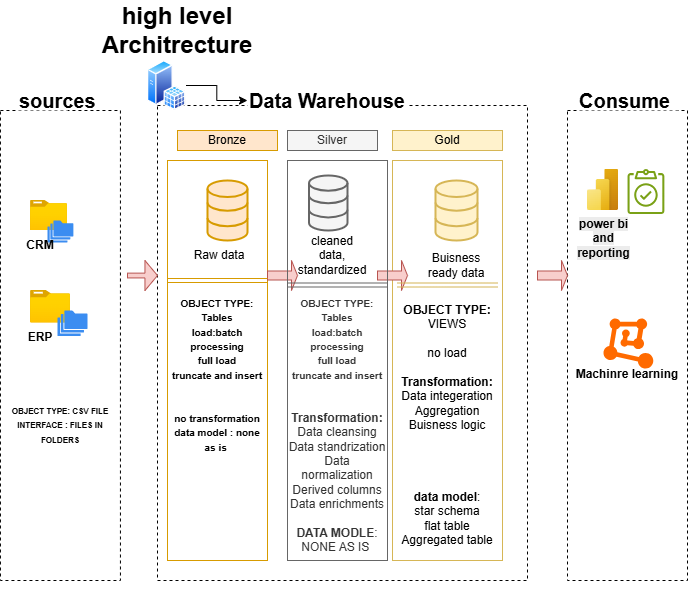

The diagram above was exported from draw.io. Its source (the exported page's mxGraphModel, read from the mxfile embedded in the PNG):
<mxGraphModel dx="1028" dy="595" grid="1" gridSize="10" guides="1" tooltips="1" connect="1" arrows="1" fold="1" page="1" pageScale="1" pageWidth="850" pageHeight="1100" math="0" shadow="0">
  <root>
    <mxCell id="0" />
    <mxCell id="1" parent="0" />
    <mxCell id="sxxJFvXYnQKyj-S9rKtp-1" value="&lt;font style=&quot;font-size: 24px;&quot;&gt;&lt;b&gt;high level Architrecture&lt;/b&gt;&lt;/font&gt;" style="text;html=1;align=center;verticalAlign=middle;whiteSpace=wrap;rounded=0;" parent="1" vertex="1">
      <mxGeometry x="80" y="50" width="260" height="60" as="geometry" />
    </mxCell>
    <mxCell id="sxxJFvXYnQKyj-S9rKtp-2" value="&lt;div&gt;&lt;br&gt;&lt;/div&gt;&lt;div&gt;&lt;br&gt;&lt;/div&gt;&lt;div&gt;&lt;br&gt;&lt;/div&gt;&lt;div&gt;&lt;br&gt;&lt;/div&gt;&lt;div&gt;&lt;br&gt;&lt;/div&gt;&lt;div&gt;&lt;br&gt;&lt;/div&gt;&lt;div&gt;&lt;br&gt;&lt;/div&gt;&lt;div&gt;&lt;br&gt;&lt;/div&gt;&lt;div&gt;&lt;br&gt;&lt;/div&gt;&lt;div&gt;&lt;br&gt;&lt;/div&gt;&lt;div&gt;&lt;br&gt;&lt;/div&gt;&lt;div&gt;&lt;font style=&quot;font-size: 8px;&quot;&gt;&lt;b&gt;OBJECT TYPE: CSV FILE&lt;/b&gt;&lt;/font&gt;&lt;/div&gt;&lt;div&gt;&lt;font style=&quot;font-size: 8px;&quot;&gt;&lt;b&gt;INTERFACE : FILES IN FOLDERS&lt;/b&gt;&lt;/font&gt;&lt;/div&gt;" style="rounded=0;whiteSpace=wrap;html=1;fillColor=none;strokeColor=default;dashed=1;" parent="1" vertex="1">
      <mxGeometry x="32.94" y="160" width="120" height="470" as="geometry" />
    </mxCell>
    <mxCell id="sxxJFvXYnQKyj-S9rKtp-3" value="&lt;h4&gt;sources&lt;/h4&gt;" style="rounded=0;whiteSpace=wrap;html=1;align=left;strokeColor=none;dashed=1;fontSize=20;" parent="1" vertex="1">
      <mxGeometry x="50" y="140" width="50" height="20" as="geometry" />
    </mxCell>
    <mxCell id="sxxJFvXYnQKyj-S9rKtp-4" value="" style="rounded=0;whiteSpace=wrap;html=1;fillColor=none;strokeColor=default;dashed=1;" parent="1" vertex="1">
      <mxGeometry x="190" y="155" width="370" height="475" as="geometry" />
    </mxCell>
    <mxCell id="sxxJFvXYnQKyj-S9rKtp-6" value="&lt;h4&gt;Data Warehouse&lt;/h4&gt;" style="rounded=0;whiteSpace=wrap;html=1;align=left;strokeColor=none;dashed=1;fontSize=20;" parent="1" vertex="1">
      <mxGeometry x="280" y="140" width="160" height="20" as="geometry" />
    </mxCell>
    <mxCell id="sxxJFvXYnQKyj-S9rKtp-7" value="&lt;div&gt;&lt;b&gt;&lt;br&gt;&lt;/b&gt;&lt;/div&gt;&lt;div&gt;&lt;b&gt;&lt;br&gt;&lt;/b&gt;&lt;/div&gt;&lt;div&gt;&lt;b&gt;&lt;br&gt;&lt;/b&gt;&lt;/div&gt;&lt;div&gt;&lt;b&gt;&lt;br&gt;&lt;/b&gt;&lt;/div&gt;&lt;div&gt;&lt;b&gt;Machinre learning&lt;/b&gt;&lt;/div&gt;" style="rounded=0;whiteSpace=wrap;html=1;fillColor=none;strokeColor=default;dashed=1;" parent="1" vertex="1">
      <mxGeometry x="600" y="160" width="120" height="470" as="geometry" />
    </mxCell>
    <mxCell id="sxxJFvXYnQKyj-S9rKtp-8" value="&lt;h4&gt;Consume&lt;/h4&gt;" style="rounded=0;whiteSpace=wrap;html=1;align=left;strokeColor=none;dashed=1;fontSize=20;" parent="1" vertex="1">
      <mxGeometry x="610" y="140" width="100" height="20" as="geometry" />
    </mxCell>
    <mxCell id="sxxJFvXYnQKyj-S9rKtp-10" value="Bronze" style="rounded=0;whiteSpace=wrap;html=1;fillColor=#ffe6cc;strokeColor=#d79b00;" parent="1" vertex="1">
      <mxGeometry x="210" y="180" width="100" height="20" as="geometry" />
    </mxCell>
    <mxCell id="sxxJFvXYnQKyj-S9rKtp-12" value="Silver" style="rounded=0;whiteSpace=wrap;html=1;fillColor=#f5f5f5;strokeColor=#666666;fontColor=#333333;" parent="1" vertex="1">
      <mxGeometry x="320" y="180" width="90" height="20" as="geometry" />
    </mxCell>
    <mxCell id="sxxJFvXYnQKyj-S9rKtp-13" value="Gold" style="rounded=0;whiteSpace=wrap;html=1;fillColor=#fff2cc;strokeColor=#d6b656;" parent="1" vertex="1">
      <mxGeometry x="425" y="180" width="110" height="20" as="geometry" />
    </mxCell>
    <mxCell id="sxxJFvXYnQKyj-S9rKtp-14" value="&lt;div&gt;&lt;font style=&quot;font-size: 10px;&quot;&gt;&lt;b style=&quot;&quot;&gt;&lt;br&gt;&lt;/b&gt;&lt;/font&gt;&lt;/div&gt;&lt;div&gt;&lt;font style=&quot;font-size: 10px;&quot;&gt;&lt;b style=&quot;&quot;&gt;&lt;br&gt;&lt;/b&gt;&lt;/font&gt;&lt;/div&gt;&lt;div&gt;&lt;font style=&quot;font-size: 10px;&quot;&gt;&lt;b style=&quot;&quot;&gt;OBJECT TYPE: Tables&lt;/b&gt;&lt;/font&gt;&lt;/div&gt;&lt;div&gt;&lt;font style=&quot;font-size: 10px;&quot;&gt;&lt;b&gt;load:batch processing&lt;/b&gt;&lt;/font&gt;&lt;/div&gt;&lt;div&gt;&lt;font style=&quot;font-size: 10px;&quot;&gt;&lt;b&gt;full load&lt;/b&gt;&lt;/font&gt;&lt;/div&gt;&lt;div&gt;&lt;font style=&quot;font-size: 10px;&quot;&gt;&lt;b&gt;truncate and insert&lt;/b&gt;&lt;/font&gt;&lt;/div&gt;&lt;div&gt;&lt;br&gt;&lt;/div&gt;&lt;div&gt;&lt;br&gt;&lt;/div&gt;&lt;div&gt;&lt;b style=&quot;&quot;&gt;&lt;font style=&quot;font-size: 10px;&quot;&gt;no transformation&lt;/font&gt;&lt;/b&gt;&lt;/div&gt;&lt;div&gt;&lt;b style=&quot;&quot;&gt;&lt;font style=&quot;font-size: 10px;&quot;&gt;data model : none as is&amp;nbsp;&lt;/font&gt;&lt;/b&gt;&lt;/div&gt;" style="rounded=0;whiteSpace=wrap;html=1;fillColor=none;strokeColor=#d79b00;" parent="1" vertex="1">
      <mxGeometry x="200" y="210" width="100" height="400" as="geometry" />
    </mxCell>
    <mxCell id="sxxJFvXYnQKyj-S9rKtp-17" value="&lt;div&gt;&lt;b&gt;&lt;br&gt;&lt;/b&gt;&lt;/div&gt;&lt;b&gt;&lt;div&gt;&lt;b&gt;&lt;br&gt;&lt;/b&gt;&lt;/div&gt;&lt;div&gt;&lt;b&gt;&lt;br&gt;&lt;/b&gt;&lt;/div&gt;&lt;div&gt;&lt;b&gt;&lt;br&gt;&lt;/b&gt;&lt;/div&gt;&lt;div&gt;&lt;b&gt;&lt;br&gt;&lt;/b&gt;&lt;/div&gt;&lt;div&gt;&lt;b&gt;&lt;br&gt;&lt;/b&gt;&lt;/div&gt;&lt;div&gt;&lt;b&gt;&lt;br&gt;&lt;/b&gt;&lt;/div&gt;&lt;div&gt;&lt;b&gt;&lt;br&gt;&lt;/b&gt;&lt;/div&gt;&lt;div&gt;&lt;b&gt;&lt;br&gt;&lt;/b&gt;&lt;/div&gt;OBJECT TYPE:&lt;/b&gt; VIEWS&lt;div&gt;&lt;br&gt;&lt;/div&gt;&lt;div&gt;no load&lt;/div&gt;&lt;div&gt;&lt;br&gt;&lt;/div&gt;&lt;div&gt;&lt;b&gt;Transformation:&lt;/b&gt;&lt;/div&gt;&lt;div&gt;Data integeration&lt;/div&gt;&lt;div&gt;Aggregation&lt;/div&gt;&lt;div&gt;Buisness logic&lt;/div&gt;&lt;div&gt;&lt;br&gt;&lt;/div&gt;&lt;div&gt;&lt;br&gt;&lt;/div&gt;&lt;div&gt;&lt;br&gt;&lt;/div&gt;&lt;div&gt;&lt;br&gt;&lt;/div&gt;&lt;div&gt;&lt;b&gt;data model&lt;/b&gt;:&lt;/div&gt;&lt;div&gt;star schema&lt;/div&gt;&lt;div&gt;flat table&lt;/div&gt;&lt;div&gt;Aggregated table&lt;/div&gt;" style="rounded=0;whiteSpace=wrap;html=1;fillColor=none;strokeColor=#d6b656;" parent="1" vertex="1">
      <mxGeometry x="425" y="210" width="110" height="400" as="geometry" />
    </mxCell>
    <mxCell id="sxxJFvXYnQKyj-S9rKtp-18" value="" style="image;aspect=fixed;html=1;points=[];align=center;fontSize=12;image=img/lib/azure2/general/Folder_Blank.svg;" parent="1" vertex="1">
      <mxGeometry x="63" y="250" width="37" height="30.03" as="geometry" />
    </mxCell>
    <mxCell id="sxxJFvXYnQKyj-S9rKtp-19" value="" style="sketch=0;html=1;aspect=fixed;strokeColor=none;shadow=0;fillColor=#3B8DF1;verticalAlign=top;labelPosition=center;verticalLabelPosition=bottom;shape=mxgraph.gcp2.folders" parent="1" vertex="1">
      <mxGeometry x="80" y="270" width="25.88" height="22" as="geometry" />
    </mxCell>
    <mxCell id="sxxJFvXYnQKyj-S9rKtp-20" value="" style="image;aspect=fixed;html=1;points=[];align=center;fontSize=12;image=img/lib/azure2/general/Folder_Blank.svg;" parent="1" vertex="1">
      <mxGeometry x="63" y="340" width="40" height="32.46" as="geometry" />
    </mxCell>
    <mxCell id="sxxJFvXYnQKyj-S9rKtp-21" value="" style="sketch=0;html=1;aspect=fixed;strokeColor=none;shadow=0;fillColor=#3B8DF1;verticalAlign=top;labelPosition=center;verticalLabelPosition=bottom;shape=mxgraph.gcp2.folders" parent="1" vertex="1">
      <mxGeometry x="90" y="360" width="30" height="25.5" as="geometry" />
    </mxCell>
    <mxCell id="sxxJFvXYnQKyj-S9rKtp-22" value="&lt;b&gt;ERP&lt;/b&gt;" style="text;strokeColor=none;align=center;fillColor=none;html=1;verticalAlign=middle;whiteSpace=wrap;rounded=0;" parent="1" vertex="1">
      <mxGeometry x="43" y="372.46" width="60" height="30" as="geometry" />
    </mxCell>
    <mxCell id="sxxJFvXYnQKyj-S9rKtp-23" value="&lt;b&gt;CRM&lt;/b&gt;" style="text;strokeColor=none;align=center;fillColor=none;html=1;verticalAlign=middle;whiteSpace=wrap;rounded=0;" parent="1" vertex="1">
      <mxGeometry x="43" y="280.03" width="60" height="30" as="geometry" />
    </mxCell>
    <mxCell id="sxxJFvXYnQKyj-S9rKtp-24" value="" style="html=1;verticalLabelPosition=bottom;align=center;labelBackgroundColor=#ffffff;verticalAlign=top;strokeWidth=2;strokeColor=#d79b00;shadow=0;dashed=0;shape=mxgraph.ios7.icons.data;fillColor=#ffe6cc;" parent="1" vertex="1">
      <mxGeometry x="240" y="230" width="40" height="60" as="geometry" />
    </mxCell>
    <mxCell id="sxxJFvXYnQKyj-S9rKtp-25" value="" style="html=1;verticalLabelPosition=bottom;align=center;labelBackgroundColor=#ffffff;verticalAlign=top;strokeWidth=2;strokeColor=#666666;shadow=0;dashed=0;shape=mxgraph.ios7.icons.data;fillColor=#f5f5f5;fontColor=#333333;" parent="1" vertex="1">
      <mxGeometry x="341.5" y="225" width="38.5" height="55" as="geometry" />
    </mxCell>
    <mxCell id="sxxJFvXYnQKyj-S9rKtp-26" value="" style="html=1;verticalLabelPosition=bottom;align=center;labelBackgroundColor=#ffffff;verticalAlign=top;strokeWidth=2;strokeColor=#d6b656;shadow=0;dashed=0;shape=mxgraph.ios7.icons.data;fillColor=#fff2cc;" parent="1" vertex="1">
      <mxGeometry x="468" y="230" width="42" height="60" as="geometry" />
    </mxCell>
    <mxCell id="sxxJFvXYnQKyj-S9rKtp-27" value="" style="shape=singleArrow;whiteSpace=wrap;html=1;fillColor=#f8cecc;strokeColor=#b85450;arrowWidth=0.15999959309895834;arrowSize=0.41800020345052263;" parent="1" vertex="1">
      <mxGeometry x="160" y="310.03" width="30" height="30" as="geometry" />
    </mxCell>
    <mxCell id="sxxJFvXYnQKyj-S9rKtp-28" value="" style="shape=singleArrow;whiteSpace=wrap;html=1;fillColor=#f8cecc;strokeColor=#b85450;" parent="1" vertex="1">
      <mxGeometry x="570" y="310" width="30" height="30" as="geometry" />
    </mxCell>
    <mxCell id="sxxJFvXYnQKyj-S9rKtp-29" value="" style="shape=singleArrow;whiteSpace=wrap;html=1;fillColor=#f8cecc;strokeColor=#b85450;" parent="1" vertex="1">
      <mxGeometry x="300" y="310" width="30" height="30" as="geometry" />
    </mxCell>
    <mxCell id="sxxJFvXYnQKyj-S9rKtp-30" value="" style="shape=singleArrow;whiteSpace=wrap;html=1;fillColor=#f8cecc;strokeColor=#b85450;" parent="1" vertex="1">
      <mxGeometry x="410" y="310" width="30" height="30" as="geometry" />
    </mxCell>
    <mxCell id="sxxJFvXYnQKyj-S9rKtp-31" value="Raw data" style="text;strokeColor=none;align=center;fillColor=none;html=1;verticalAlign=middle;whiteSpace=wrap;rounded=0;" parent="1" vertex="1">
      <mxGeometry x="222" y="290" width="60" height="30" as="geometry" />
    </mxCell>
    <mxCell id="sxxJFvXYnQKyj-S9rKtp-32" value="cleaned data, standardized" style="text;strokeColor=none;align=center;fillColor=none;html=1;verticalAlign=middle;whiteSpace=wrap;rounded=0;" parent="1" vertex="1">
      <mxGeometry x="335" y="290" width="60" height="30" as="geometry" />
    </mxCell>
    <mxCell id="sxxJFvXYnQKyj-S9rKtp-33" value="Buisness ready data" style="text;strokeColor=none;align=center;fillColor=none;html=1;verticalAlign=middle;whiteSpace=wrap;rounded=0;" parent="1" vertex="1">
      <mxGeometry x="459" y="300" width="60" height="30" as="geometry" />
    </mxCell>
    <mxCell id="sxxJFvXYnQKyj-S9rKtp-34" value="" style="shape=link;html=1;rounded=0;fillColor=#ffe6cc;strokeColor=#d79b00;" parent="1" edge="1">
      <mxGeometry width="100" relative="1" as="geometry">
        <mxPoint x="200" y="330" as="sourcePoint" />
        <mxPoint x="300" y="330" as="targetPoint" />
      </mxGeometry>
    </mxCell>
    <mxCell id="sxxJFvXYnQKyj-S9rKtp-35" value="" style="shape=link;html=1;rounded=0;fillColor=#f5f5f5;strokeColor=#666666;width=-2;" parent="1" source="sxxJFvXYnQKyj-S9rKtp-16" edge="1">
      <mxGeometry width="100" relative="1" as="geometry">
        <mxPoint x="320" y="340.03" as="sourcePoint" />
        <mxPoint x="420" y="340.03" as="targetPoint" />
      </mxGeometry>
    </mxCell>
    <mxCell id="sxxJFvXYnQKyj-S9rKtp-36" value="" style="shape=link;html=1;rounded=0;fillColor=#f5f5f5;strokeColor=#666666;width=-2;" parent="1" target="sxxJFvXYnQKyj-S9rKtp-16" edge="1">
      <mxGeometry width="100" relative="1" as="geometry">
        <mxPoint x="320" y="340.03" as="sourcePoint" />
        <mxPoint x="420" y="340.03" as="targetPoint" />
      </mxGeometry>
    </mxCell>
    <mxCell id="sxxJFvXYnQKyj-S9rKtp-16" value="&lt;br&gt;&lt;div style=&quot;forced-color-adjust: none;&quot;&gt;&lt;font style=&quot;forced-color-adjust: none; font-size: 10px;&quot;&gt;&lt;b style=&quot;forced-color-adjust: none;&quot;&gt;&lt;br&gt;&lt;/b&gt;&lt;/font&gt;&lt;/div&gt;&lt;div style=&quot;forced-color-adjust: none;&quot;&gt;&lt;font style=&quot;forced-color-adjust: none; font-size: 10px;&quot;&gt;&lt;b style=&quot;forced-color-adjust: none;&quot;&gt;&lt;br&gt;&lt;/b&gt;&lt;/font&gt;&lt;/div&gt;&lt;div style=&quot;forced-color-adjust: none;&quot;&gt;&lt;font style=&quot;forced-color-adjust: none; font-size: 10px;&quot;&gt;&lt;b style=&quot;forced-color-adjust: none;&quot;&gt;&lt;br&gt;&lt;/b&gt;&lt;/font&gt;&lt;/div&gt;&lt;div style=&quot;forced-color-adjust: none;&quot;&gt;&lt;font style=&quot;forced-color-adjust: none; font-size: 10px;&quot;&gt;&lt;b style=&quot;forced-color-adjust: none;&quot;&gt;&lt;br&gt;&lt;/b&gt;&lt;/font&gt;&lt;/div&gt;&lt;div style=&quot;forced-color-adjust: none;&quot;&gt;&lt;font style=&quot;forced-color-adjust: none; font-size: 10px;&quot;&gt;&lt;b style=&quot;forced-color-adjust: none;&quot;&gt;&lt;br&gt;&lt;/b&gt;&lt;/font&gt;&lt;/div&gt;&lt;div style=&quot;forced-color-adjust: none;&quot;&gt;&lt;font style=&quot;forced-color-adjust: none; font-size: 10px;&quot;&gt;&lt;b style=&quot;forced-color-adjust: none;&quot;&gt;&lt;br&gt;&lt;/b&gt;&lt;/font&gt;&lt;/div&gt;&lt;div style=&quot;forced-color-adjust: none;&quot;&gt;&lt;font style=&quot;forced-color-adjust: none; font-size: 10px;&quot;&gt;&lt;b style=&quot;forced-color-adjust: none;&quot;&gt;&lt;br&gt;&lt;/b&gt;&lt;/font&gt;&lt;/div&gt;&lt;div style=&quot;forced-color-adjust: none;&quot;&gt;&lt;font style=&quot;forced-color-adjust: none; font-size: 10px;&quot;&gt;&lt;b style=&quot;forced-color-adjust: none;&quot;&gt;&lt;br&gt;&lt;/b&gt;&lt;/font&gt;&lt;/div&gt;&lt;div style=&quot;forced-color-adjust: none;&quot;&gt;&lt;font style=&quot;forced-color-adjust: none; font-size: 10px;&quot;&gt;&lt;b style=&quot;forced-color-adjust: none;&quot;&gt;&lt;br&gt;&lt;/b&gt;&lt;/font&gt;&lt;/div&gt;&lt;div style=&quot;forced-color-adjust: none;&quot;&gt;&lt;font style=&quot;forced-color-adjust: none; font-size: 10px;&quot;&gt;&lt;b style=&quot;forced-color-adjust: none;&quot;&gt;&lt;br&gt;&lt;/b&gt;&lt;/font&gt;&lt;/div&gt;&lt;div style=&quot;forced-color-adjust: none;&quot;&gt;&lt;font style=&quot;forced-color-adjust: none; font-size: 10px;&quot;&gt;&lt;b style=&quot;forced-color-adjust: none;&quot;&gt;&lt;br&gt;&lt;/b&gt;&lt;/font&gt;&lt;/div&gt;&lt;div style=&quot;forced-color-adjust: none;&quot;&gt;&lt;font style=&quot;forced-color-adjust: none; font-size: 10px;&quot;&gt;&lt;b style=&quot;forced-color-adjust: none;&quot;&gt;&lt;br&gt;&lt;/b&gt;&lt;/font&gt;&lt;/div&gt;&lt;div style=&quot;forced-color-adjust: none;&quot;&gt;&lt;font style=&quot;forced-color-adjust: none; font-size: 10px;&quot;&gt;&lt;span style=&quot;forced-color-adjust: none;&quot;&gt;&lt;b&gt;OBJECT TYPE:&lt;/b&gt;&lt;/span&gt;&lt;b style=&quot;forced-color-adjust: none;&quot;&gt; Tables&lt;/b&gt;&lt;/font&gt;&lt;/div&gt;&lt;div style=&quot;forced-color-adjust: none;&quot;&gt;&lt;font style=&quot;forced-color-adjust: none; font-size: 10px;&quot;&gt;&lt;b style=&quot;forced-color-adjust: none;&quot;&gt;load:batch processing&lt;/b&gt;&lt;/font&gt;&lt;/div&gt;&lt;div style=&quot;forced-color-adjust: none;&quot;&gt;&lt;font style=&quot;forced-color-adjust: none; font-size: 10px;&quot;&gt;&lt;b style=&quot;forced-color-adjust: none;&quot;&gt;full load&lt;/b&gt;&lt;/font&gt;&lt;/div&gt;&lt;div style=&quot;forced-color-adjust: none;&quot;&gt;&lt;font style=&quot;forced-color-adjust: none; font-size: 10px;&quot;&gt;&lt;b style=&quot;forced-color-adjust: none;&quot;&gt;truncate and insert&lt;/b&gt;&lt;/font&gt;&lt;/div&gt;&lt;div style=&quot;forced-color-adjust: none;&quot;&gt;&lt;font style=&quot;forced-color-adjust: none; font-size: 10px;&quot;&gt;&lt;b style=&quot;forced-color-adjust: none;&quot;&gt;&lt;br&gt;&lt;/b&gt;&lt;/font&gt;&lt;/div&gt;&lt;div style=&quot;forced-color-adjust: none;&quot;&gt;&lt;font style=&quot;forced-color-adjust: none; font-size: 10px;&quot;&gt;&lt;b style=&quot;forced-color-adjust: none;&quot;&gt;&lt;br&gt;&lt;/b&gt;&lt;/font&gt;&lt;/div&gt;&lt;div style=&quot;forced-color-adjust: none;&quot;&gt;&lt;b&gt;Transformation:&lt;/b&gt;&lt;/div&gt;&lt;div style=&quot;forced-color-adjust: none;&quot;&gt;Data cleansing&lt;/div&gt;&lt;div style=&quot;forced-color-adjust: none;&quot;&gt;Data standrization&lt;/div&gt;&lt;div style=&quot;forced-color-adjust: none;&quot;&gt;Data normalization&lt;/div&gt;&lt;div style=&quot;forced-color-adjust: none;&quot;&gt;Derived columns&lt;/div&gt;&lt;div style=&quot;forced-color-adjust: none;&quot;&gt;Data enrichments&lt;/div&gt;&lt;div style=&quot;forced-color-adjust: none;&quot;&gt;&lt;br&gt;&lt;/div&gt;&lt;div style=&quot;forced-color-adjust: none;&quot;&gt;&lt;b&gt;DATA MODLE&lt;/b&gt;:&lt;/div&gt;&lt;div style=&quot;forced-color-adjust: none;&quot;&gt;NONE AS IS&amp;nbsp;&lt;/div&gt;&lt;div style=&quot;forced-color-adjust: none;&quot;&gt;&lt;br&gt;&lt;/div&gt;&lt;div style=&quot;forced-color-adjust: none;&quot;&gt;&lt;span style=&quot;background-color: transparent; color: light-dark(rgb(51, 51, 51), rgb(193, 193, 193)); white-space: pre;&quot;&gt;&#09;&lt;/span&gt;&lt;/div&gt;&lt;div style=&quot;forced-color-adjust: none;&quot;&gt;&lt;br&gt;&lt;br&gt;&lt;/div&gt;" style="rounded=0;whiteSpace=wrap;html=1;fillColor=none;strokeColor=#666666;fontColor=#333333;" parent="1" vertex="1">
      <mxGeometry x="320" y="210" width="100" height="400" as="geometry" />
    </mxCell>
    <mxCell id="sxxJFvXYnQKyj-S9rKtp-39" value="" style="shape=link;html=1;rounded=0;fillColor=#f5f5f5;strokeColor=#666666;" parent="1" edge="1">
      <mxGeometry width="100" relative="1" as="geometry">
        <mxPoint x="320" y="334.5" as="sourcePoint" />
        <mxPoint x="420" y="334.5" as="targetPoint" />
      </mxGeometry>
    </mxCell>
    <mxCell id="sxxJFvXYnQKyj-S9rKtp-40" value="" style="shape=link;html=1;rounded=0;fillColor=#fff2cc;strokeColor=#d6b656;" parent="1" edge="1">
      <mxGeometry width="100" relative="1" as="geometry">
        <mxPoint x="430" y="334.5" as="sourcePoint" />
        <mxPoint x="530" y="334.5" as="targetPoint" />
      </mxGeometry>
    </mxCell>
    <mxCell id="sxxJFvXYnQKyj-S9rKtp-41" value="&lt;b style=&quot;text-wrap-mode: wrap; background-color: rgb(236, 236, 236);&quot;&gt;power bi and reporting&lt;/b&gt;" style="image;aspect=fixed;html=1;points=[];align=center;fontSize=12;image=img/lib/azure2/power_platform/PowerBI.svg;" parent="1" vertex="1">
      <mxGeometry x="620" y="218.5" width="31.13" height="41.5" as="geometry" />
    </mxCell>
    <mxCell id="sxxJFvXYnQKyj-S9rKtp-42" value="" style="sketch=0;outlineConnect=0;fontColor=#232F3E;gradientColor=none;fillColor=#7AA116;strokeColor=none;dashed=0;verticalLabelPosition=bottom;verticalAlign=top;align=center;html=1;fontSize=12;fontStyle=0;aspect=fixed;pointerEvents=1;shape=mxgraph.aws4.backup_compliance_reporting;" parent="1" vertex="1">
      <mxGeometry x="660" y="218.5" width="36.92" height="45" as="geometry" />
    </mxCell>
    <mxCell id="sxxJFvXYnQKyj-S9rKtp-43" value="" style="points=[];aspect=fixed;html=1;align=center;shadow=0;dashed=0;fillColor=#FF6A00;strokeColor=none;shape=mxgraph.alibaba_cloud.machine_learning;" parent="1" vertex="1">
      <mxGeometry x="636" y="368" width="49.8" height="50.099999999999994" as="geometry" />
    </mxCell>
    <mxCell id="sxxJFvXYnQKyj-S9rKtp-45" value="" style="edgeStyle=orthogonalEdgeStyle;rounded=0;orthogonalLoop=1;jettySize=auto;html=1;" parent="1" source="sxxJFvXYnQKyj-S9rKtp-44" target="sxxJFvXYnQKyj-S9rKtp-6" edge="1">
      <mxGeometry relative="1" as="geometry" />
    </mxCell>
    <mxCell id="sxxJFvXYnQKyj-S9rKtp-44" value="" style="image;aspect=fixed;perimeter=ellipsePerimeter;html=1;align=center;shadow=0;dashed=0;spacingTop=3;image=img/lib/active_directory/sql_server.svg;" parent="1" vertex="1">
      <mxGeometry x="180" y="110" width="38.5" height="50" as="geometry" />
    </mxCell>
  </root>
</mxGraphModel>